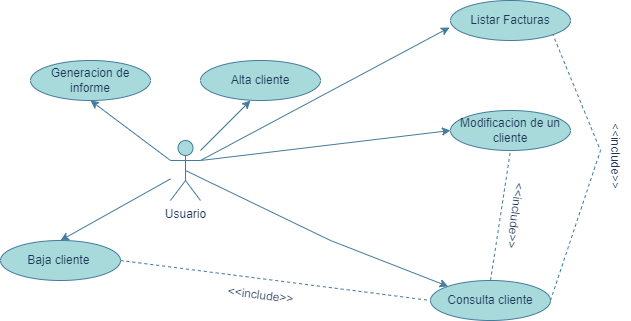

The diagram above was exported from draw.io. Its source (the exported page's mxGraphModel, read from the mxfile embedded in the PNG):
<mxGraphModel dx="1434" dy="756" grid="1" gridSize="10" guides="1" tooltips="1" connect="1" arrows="1" fold="1" page="1" pageScale="1" pageWidth="827" pageHeight="1169" math="0" shadow="0">
  <root>
    <mxCell id="0" />
    <mxCell id="1" parent="0" />
    <mxCell id="gPZ4mVQIz31WeM75k_3L-1" value="Usuario&lt;br&gt;" style="shape=umlActor;verticalLabelPosition=bottom;verticalAlign=top;html=1;outlineConnect=0;labelBackgroundColor=none;fillColor=#A8DADC;strokeColor=#457B9D;fontColor=#1D3557;" parent="1" vertex="1">
      <mxGeometry x="270" y="210" width="30" height="60" as="geometry" />
    </mxCell>
    <mxCell id="gPZ4mVQIz31WeM75k_3L-2" value="Alta cliente" style="ellipse;whiteSpace=wrap;html=1;labelBackgroundColor=none;fillColor=#A8DADC;strokeColor=#457B9D;fontColor=#1D3557;" parent="1" vertex="1">
      <mxGeometry x="300" y="130" width="120" height="40" as="geometry" />
    </mxCell>
    <mxCell id="gPZ4mVQIz31WeM75k_3L-3" value="Consulta cliente" style="ellipse;whiteSpace=wrap;html=1;labelBackgroundColor=none;fillColor=#A8DADC;strokeColor=#457B9D;fontColor=#1D3557;" parent="1" vertex="1">
      <mxGeometry x="530" y="350" width="120" height="40" as="geometry" />
    </mxCell>
    <mxCell id="gPZ4mVQIz31WeM75k_3L-4" value="Generacion de informe" style="ellipse;whiteSpace=wrap;html=1;labelBackgroundColor=none;fillColor=#A8DADC;strokeColor=#457B9D;fontColor=#1D3557;" parent="1" vertex="1">
      <mxGeometry x="130" y="130" width="120" height="40" as="geometry" />
    </mxCell>
    <mxCell id="gPZ4mVQIz31WeM75k_3L-5" value="Baja cliente&amp;nbsp;" style="ellipse;whiteSpace=wrap;html=1;labelBackgroundColor=none;fillColor=#A8DADC;strokeColor=#457B9D;fontColor=#1D3557;" parent="1" vertex="1">
      <mxGeometry x="100" y="310" width="120" height="40" as="geometry" />
    </mxCell>
    <mxCell id="gPZ4mVQIz31WeM75k_3L-6" value="Listar Facturas" style="ellipse;whiteSpace=wrap;html=1;labelBackgroundColor=none;fillColor=#A8DADC;strokeColor=#457B9D;fontColor=#1D3557;" parent="1" vertex="1">
      <mxGeometry x="550" y="70" width="120" height="40" as="geometry" />
    </mxCell>
    <mxCell id="gPZ4mVQIz31WeM75k_3L-7" value="Modificacion de un&lt;br&gt;cliente" style="ellipse;whiteSpace=wrap;html=1;labelBackgroundColor=none;fillColor=#A8DADC;strokeColor=#457B9D;fontColor=#1D3557;" parent="1" vertex="1">
      <mxGeometry x="550" y="180" width="120" height="40" as="geometry" />
    </mxCell>
    <mxCell id="gPZ4mVQIz31WeM75k_3L-8" value="" style="endArrow=none;dashed=1;html=1;rounded=0;exitX=1;exitY=0.5;exitDx=0;exitDy=0;entryX=0;entryY=0.5;entryDx=0;entryDy=0;labelBackgroundColor=none;strokeColor=#457B9D;fontColor=default;" parent="1" source="gPZ4mVQIz31WeM75k_3L-5" target="gPZ4mVQIz31WeM75k_3L-3" edge="1">
      <mxGeometry width="50" height="50" relative="1" as="geometry">
        <mxPoint x="410" y="330" as="sourcePoint" />
        <mxPoint x="430" y="330" as="targetPoint" />
      </mxGeometry>
    </mxCell>
    <mxCell id="gPZ4mVQIz31WeM75k_3L-9" value="&amp;lt;&amp;lt;include&amp;gt;&amp;gt;" style="text;html=1;align=center;verticalAlign=middle;resizable=0;points=[];autosize=1;rotation=7;labelBackgroundColor=none;fontColor=#1D3557;" parent="1" vertex="1">
      <mxGeometry x="315" y="350" width="90" height="30" as="geometry" />
    </mxCell>
    <mxCell id="gPZ4mVQIz31WeM75k_3L-10" value="" style="endArrow=classic;html=1;rounded=0;exitX=0.5;exitY=0.5;exitDx=0;exitDy=0;exitPerimeter=0;entryX=0;entryY=0;entryDx=0;entryDy=0;labelBackgroundColor=none;strokeColor=#457B9D;fontColor=default;" parent="1" source="gPZ4mVQIz31WeM75k_3L-1" target="gPZ4mVQIz31WeM75k_3L-3" edge="1">
      <mxGeometry width="50" height="50" relative="1" as="geometry">
        <mxPoint x="410" y="330" as="sourcePoint" />
        <mxPoint x="460" y="280" as="targetPoint" />
        <Array as="points">
          <mxPoint x="430" y="310" />
        </Array>
      </mxGeometry>
    </mxCell>
    <mxCell id="gPZ4mVQIz31WeM75k_3L-11" value="" style="endArrow=classic;html=1;rounded=0;entryX=0.5;entryY=1;entryDx=0;entryDy=0;exitX=0;exitY=0.3333333333333333;exitDx=0;exitDy=0;exitPerimeter=0;labelBackgroundColor=none;strokeColor=#457B9D;fontColor=default;" parent="1" source="gPZ4mVQIz31WeM75k_3L-1" target="gPZ4mVQIz31WeM75k_3L-4" edge="1">
      <mxGeometry width="50" height="50" relative="1" as="geometry">
        <mxPoint x="190" y="265" as="sourcePoint" />
        <mxPoint x="240" y="215" as="targetPoint" />
      </mxGeometry>
    </mxCell>
    <mxCell id="gPZ4mVQIz31WeM75k_3L-12" value="" style="endArrow=classic;html=1;rounded=0;entryX=0.5;entryY=0;entryDx=0;entryDy=0;labelBackgroundColor=none;strokeColor=#457B9D;fontColor=default;" parent="1" source="gPZ4mVQIz31WeM75k_3L-1" target="gPZ4mVQIz31WeM75k_3L-5" edge="1">
      <mxGeometry width="50" height="50" relative="1" as="geometry">
        <mxPoint x="135" y="270" as="sourcePoint" />
        <mxPoint x="185" y="220" as="targetPoint" />
      </mxGeometry>
    </mxCell>
    <mxCell id="gPZ4mVQIz31WeM75k_3L-13" value="" style="endArrow=classic;html=1;rounded=0;labelBackgroundColor=none;strokeColor=#457B9D;fontColor=default;" parent="1" edge="1">
      <mxGeometry width="50" height="50" relative="1" as="geometry">
        <mxPoint x="300" y="220" as="sourcePoint" />
        <mxPoint x="350" y="170" as="targetPoint" />
      </mxGeometry>
    </mxCell>
    <mxCell id="gPZ4mVQIz31WeM75k_3L-14" value="" style="endArrow=classic;html=1;rounded=0;entryX=-0.008;entryY=0.675;entryDx=0;entryDy=0;entryPerimeter=0;exitX=1;exitY=0.3333333333333333;exitDx=0;exitDy=0;exitPerimeter=0;labelBackgroundColor=none;strokeColor=#457B9D;fontColor=default;" parent="1" source="gPZ4mVQIz31WeM75k_3L-1" target="gPZ4mVQIz31WeM75k_3L-6" edge="1">
      <mxGeometry width="50" height="50" relative="1" as="geometry">
        <mxPoint x="320" y="240" as="sourcePoint" />
        <mxPoint x="370" y="190" as="targetPoint" />
      </mxGeometry>
    </mxCell>
    <mxCell id="gPZ4mVQIz31WeM75k_3L-15" value="" style="endArrow=classic;html=1;rounded=0;entryX=0;entryY=0.5;entryDx=0;entryDy=0;labelBackgroundColor=none;strokeColor=#457B9D;fontColor=default;" parent="1" target="gPZ4mVQIz31WeM75k_3L-7" edge="1">
      <mxGeometry width="50" height="50" relative="1" as="geometry">
        <mxPoint x="300" y="230" as="sourcePoint" />
        <mxPoint x="385" y="205" as="targetPoint" />
      </mxGeometry>
    </mxCell>
    <mxCell id="gPZ4mVQIz31WeM75k_3L-16" value="" style="endArrow=none;dashed=1;html=1;rounded=0;entryX=0.5;entryY=1;entryDx=0;entryDy=0;exitX=0.5;exitY=0;exitDx=0;exitDy=0;labelBackgroundColor=none;strokeColor=#457B9D;fontColor=default;" parent="1" source="gPZ4mVQIz31WeM75k_3L-3" target="gPZ4mVQIz31WeM75k_3L-7" edge="1">
      <mxGeometry width="50" height="50" relative="1" as="geometry">
        <mxPoint x="410" y="330" as="sourcePoint" />
        <mxPoint x="460" y="280" as="targetPoint" />
      </mxGeometry>
    </mxCell>
    <mxCell id="gPZ4mVQIz31WeM75k_3L-17" value="&amp;lt;&amp;lt;include&amp;gt;&amp;gt;" style="text;html=1;align=center;verticalAlign=middle;resizable=0;points=[];autosize=1;rotation=97;labelBackgroundColor=none;fontColor=#1D3557;" parent="1" vertex="1">
      <mxGeometry x="570" y="270" width="90" height="30" as="geometry" />
    </mxCell>
    <mxCell id="gPZ4mVQIz31WeM75k_3L-18" value="" style="endArrow=none;dashed=1;html=1;rounded=0;entryX=1;entryY=1;entryDx=0;entryDy=0;exitX=1;exitY=0.5;exitDx=0;exitDy=0;labelBackgroundColor=none;strokeColor=#457B9D;fontColor=default;" parent="1" source="gPZ4mVQIz31WeM75k_3L-3" target="gPZ4mVQIz31WeM75k_3L-6" edge="1">
      <mxGeometry width="50" height="50" relative="1" as="geometry">
        <mxPoint x="770" y="340" as="sourcePoint" />
        <mxPoint x="770" y="100" as="targetPoint" />
        <Array as="points">
          <mxPoint x="700" y="220" />
        </Array>
      </mxGeometry>
    </mxCell>
    <mxCell id="gPZ4mVQIz31WeM75k_3L-19" value="&amp;lt;&amp;lt;include&amp;gt;&amp;gt;" style="text;html=1;align=center;verticalAlign=middle;resizable=0;points=[];autosize=1;rotation=90;labelBackgroundColor=none;fontColor=#1D3557;" parent="1" vertex="1">
      <mxGeometry x="670" y="210" width="90" height="30" as="geometry" />
    </mxCell>
  </root>
</mxGraphModel>